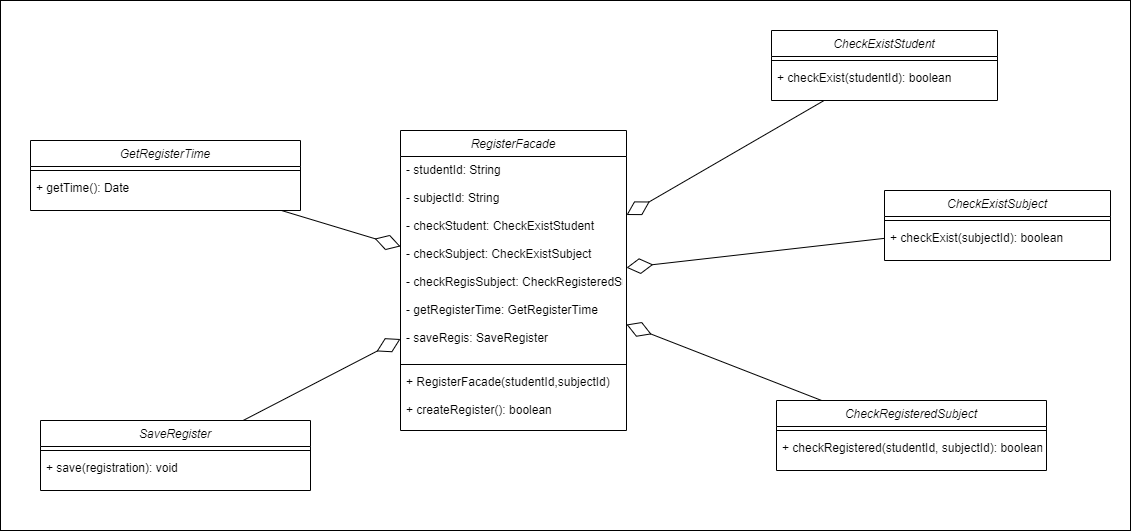

The diagram above was exported from draw.io. Its source (the exported page's mxGraphModel, read from the mxfile embedded in the PNG):
<mxGraphModel dx="1877" dy="515" grid="1" gridSize="10" guides="1" tooltips="1" connect="1" arrows="1" fold="1" page="1" pageScale="1" pageWidth="827" pageHeight="1169" math="0" shadow="0">
  <root>
    <mxCell id="WIyWlLk6GJQsqaUBKTNV-0" />
    <mxCell id="WIyWlLk6GJQsqaUBKTNV-1" parent="WIyWlLk6GJQsqaUBKTNV-0" />
    <mxCell id="XyLqaek7UGl7IJACBKkw-0" value="" style="rounded=0;whiteSpace=wrap;html=1;" parent="WIyWlLk6GJQsqaUBKTNV-1" vertex="1">
      <mxGeometry x="-470" y="20" width="1130" height="530" as="geometry" />
    </mxCell>
    <mxCell id="3MExgAqO4wBo35MHpa2i-0" value="RegisterFacade&#10;" style="swimlane;fontStyle=2;align=center;verticalAlign=top;childLayout=stackLayout;horizontal=1;startSize=26;horizontalStack=0;resizeParent=1;resizeLast=0;collapsible=1;marginBottom=0;rounded=0;shadow=0;strokeWidth=1;" parent="WIyWlLk6GJQsqaUBKTNV-1" vertex="1">
      <mxGeometry x="-70" y="150" width="226" height="300" as="geometry">
        <mxRectangle x="230" y="140" width="160" height="26" as="alternateBounds" />
      </mxGeometry>
    </mxCell>
    <mxCell id="3MExgAqO4wBo35MHpa2i-1" value="- studentId: String&#10;&#10;- subjectId: String&#10;&#10;- checkStudent: CheckExistStudent&#10;&#10;- checkSubject: CheckExistSubject&#10;&#10;- checkRegisSubject: CheckRegisteredSubject&#10;&#10;- getRegisterTime: GetRegisterTime&#10;&#10;- saveRegis: SaveRegister" style="text;align=left;verticalAlign=top;spacingLeft=4;spacingRight=4;overflow=hidden;rotatable=0;points=[[0,0.5],[1,0.5]];portConstraint=eastwest;" parent="3MExgAqO4wBo35MHpa2i-0" vertex="1">
      <mxGeometry y="26" width="226" height="204" as="geometry" />
    </mxCell>
    <mxCell id="3MExgAqO4wBo35MHpa2i-4" value="" style="line;html=1;strokeWidth=1;align=left;verticalAlign=middle;spacingTop=-1;spacingLeft=3;spacingRight=3;rotatable=0;labelPosition=right;points=[];portConstraint=eastwest;" parent="3MExgAqO4wBo35MHpa2i-0" vertex="1">
      <mxGeometry y="230" width="226" height="8" as="geometry" />
    </mxCell>
    <mxCell id="3MExgAqO4wBo35MHpa2i-5" value="+ RegisterFacade(studentId,subjectId) &#10;&#10;+ createRegister(): boolean" style="text;align=left;verticalAlign=top;spacingLeft=4;spacingRight=4;overflow=hidden;rotatable=0;points=[[0,0.5],[1,0.5]];portConstraint=eastwest;" parent="3MExgAqO4wBo35MHpa2i-0" vertex="1">
      <mxGeometry y="238" width="226" height="62" as="geometry" />
    </mxCell>
    <mxCell id="3MExgAqO4wBo35MHpa2i-6" value="CheckExistStudent" style="swimlane;fontStyle=2;align=center;verticalAlign=top;childLayout=stackLayout;horizontal=1;startSize=26;horizontalStack=0;resizeParent=1;resizeLast=0;collapsible=1;marginBottom=0;rounded=0;shadow=0;strokeWidth=1;" parent="WIyWlLk6GJQsqaUBKTNV-1" vertex="1">
      <mxGeometry x="301" y="50" width="226" height="70" as="geometry">
        <mxRectangle x="230" y="140" width="160" height="26" as="alternateBounds" />
      </mxGeometry>
    </mxCell>
    <mxCell id="3MExgAqO4wBo35MHpa2i-8" value="" style="line;html=1;strokeWidth=1;align=left;verticalAlign=middle;spacingTop=-1;spacingLeft=3;spacingRight=3;rotatable=0;labelPosition=right;points=[];portConstraint=eastwest;" parent="3MExgAqO4wBo35MHpa2i-6" vertex="1">
      <mxGeometry y="26" width="226" height="8" as="geometry" />
    </mxCell>
    <mxCell id="3MExgAqO4wBo35MHpa2i-9" value="+ checkExist(studentId): boolean" style="text;align=left;verticalAlign=top;spacingLeft=4;spacingRight=4;overflow=hidden;rotatable=0;points=[[0,0.5],[1,0.5]];portConstraint=eastwest;" parent="3MExgAqO4wBo35MHpa2i-6" vertex="1">
      <mxGeometry y="34" width="226" height="36" as="geometry" />
    </mxCell>
    <mxCell id="3MExgAqO4wBo35MHpa2i-10" value="CheckExistSubject" style="swimlane;fontStyle=2;align=center;verticalAlign=top;childLayout=stackLayout;horizontal=1;startSize=26;horizontalStack=0;resizeParent=1;resizeLast=0;collapsible=1;marginBottom=0;rounded=0;shadow=0;strokeWidth=1;" parent="WIyWlLk6GJQsqaUBKTNV-1" vertex="1">
      <mxGeometry x="414" y="210" width="226" height="70" as="geometry">
        <mxRectangle x="230" y="140" width="160" height="26" as="alternateBounds" />
      </mxGeometry>
    </mxCell>
    <mxCell id="3MExgAqO4wBo35MHpa2i-11" value="" style="line;html=1;strokeWidth=1;align=left;verticalAlign=middle;spacingTop=-1;spacingLeft=3;spacingRight=3;rotatable=0;labelPosition=right;points=[];portConstraint=eastwest;" parent="3MExgAqO4wBo35MHpa2i-10" vertex="1">
      <mxGeometry y="26" width="226" height="8" as="geometry" />
    </mxCell>
    <mxCell id="3MExgAqO4wBo35MHpa2i-12" value="+ checkExist(subjectId): boolean" style="text;align=left;verticalAlign=top;spacingLeft=4;spacingRight=4;overflow=hidden;rotatable=0;points=[[0,0.5],[1,0.5]];portConstraint=eastwest;" parent="3MExgAqO4wBo35MHpa2i-10" vertex="1">
      <mxGeometry y="34" width="226" height="36" as="geometry" />
    </mxCell>
    <mxCell id="3MExgAqO4wBo35MHpa2i-13" value="CheckRegisteredSubject" style="swimlane;fontStyle=2;align=center;verticalAlign=top;childLayout=stackLayout;horizontal=1;startSize=26;horizontalStack=0;resizeParent=1;resizeLast=0;collapsible=1;marginBottom=0;rounded=0;shadow=0;strokeWidth=1;" parent="WIyWlLk6GJQsqaUBKTNV-1" vertex="1">
      <mxGeometry x="306" y="420" width="270" height="70" as="geometry">
        <mxRectangle x="230" y="140" width="160" height="26" as="alternateBounds" />
      </mxGeometry>
    </mxCell>
    <mxCell id="3MExgAqO4wBo35MHpa2i-14" value="" style="line;html=1;strokeWidth=1;align=left;verticalAlign=middle;spacingTop=-1;spacingLeft=3;spacingRight=3;rotatable=0;labelPosition=right;points=[];portConstraint=eastwest;" parent="3MExgAqO4wBo35MHpa2i-13" vertex="1">
      <mxGeometry y="26" width="270" height="8" as="geometry" />
    </mxCell>
    <mxCell id="3MExgAqO4wBo35MHpa2i-15" value="+ checkRegistered(studentId, subjectId): boolean" style="text;align=left;verticalAlign=top;spacingLeft=4;spacingRight=4;overflow=hidden;rotatable=0;points=[[0,0.5],[1,0.5]];portConstraint=eastwest;" parent="3MExgAqO4wBo35MHpa2i-13" vertex="1">
      <mxGeometry y="34" width="270" height="36" as="geometry" />
    </mxCell>
    <mxCell id="3MExgAqO4wBo35MHpa2i-16" value="GetRegisterTime" style="swimlane;fontStyle=2;align=center;verticalAlign=top;childLayout=stackLayout;horizontal=1;startSize=26;horizontalStack=0;resizeParent=1;resizeLast=0;collapsible=1;marginBottom=0;rounded=0;shadow=0;strokeWidth=1;" parent="WIyWlLk6GJQsqaUBKTNV-1" vertex="1">
      <mxGeometry x="-440" y="160" width="270" height="70" as="geometry">
        <mxRectangle x="230" y="140" width="160" height="26" as="alternateBounds" />
      </mxGeometry>
    </mxCell>
    <mxCell id="3MExgAqO4wBo35MHpa2i-17" value="" style="line;html=1;strokeWidth=1;align=left;verticalAlign=middle;spacingTop=-1;spacingLeft=3;spacingRight=3;rotatable=0;labelPosition=right;points=[];portConstraint=eastwest;" parent="3MExgAqO4wBo35MHpa2i-16" vertex="1">
      <mxGeometry y="26" width="270" height="8" as="geometry" />
    </mxCell>
    <mxCell id="3MExgAqO4wBo35MHpa2i-18" value="+ getTime(): Date" style="text;align=left;verticalAlign=top;spacingLeft=4;spacingRight=4;overflow=hidden;rotatable=0;points=[[0,0.5],[1,0.5]];portConstraint=eastwest;" parent="3MExgAqO4wBo35MHpa2i-16" vertex="1">
      <mxGeometry y="34" width="270" height="36" as="geometry" />
    </mxCell>
    <mxCell id="3MExgAqO4wBo35MHpa2i-19" value="SaveRegister" style="swimlane;fontStyle=2;align=center;verticalAlign=top;childLayout=stackLayout;horizontal=1;startSize=26;horizontalStack=0;resizeParent=1;resizeLast=0;collapsible=1;marginBottom=0;rounded=0;shadow=0;strokeWidth=1;" parent="WIyWlLk6GJQsqaUBKTNV-1" vertex="1">
      <mxGeometry x="-430" y="440" width="270" height="70" as="geometry">
        <mxRectangle x="230" y="140" width="160" height="26" as="alternateBounds" />
      </mxGeometry>
    </mxCell>
    <mxCell id="3MExgAqO4wBo35MHpa2i-20" value="" style="line;html=1;strokeWidth=1;align=left;verticalAlign=middle;spacingTop=-1;spacingLeft=3;spacingRight=3;rotatable=0;labelPosition=right;points=[];portConstraint=eastwest;" parent="3MExgAqO4wBo35MHpa2i-19" vertex="1">
      <mxGeometry y="26" width="270" height="8" as="geometry" />
    </mxCell>
    <mxCell id="3MExgAqO4wBo35MHpa2i-21" value="+ save(registration): void" style="text;align=left;verticalAlign=top;spacingLeft=4;spacingRight=4;overflow=hidden;rotatable=0;points=[[0,0.5],[1,0.5]];portConstraint=eastwest;" parent="3MExgAqO4wBo35MHpa2i-19" vertex="1">
      <mxGeometry y="34" width="270" height="36" as="geometry" />
    </mxCell>
    <mxCell id="dE2vCnGDSRi4cme0l-i2-0" value="" style="endArrow=diamondThin;endFill=0;endSize=24;html=1;rounded=0;" parent="WIyWlLk6GJQsqaUBKTNV-1" source="3MExgAqO4wBo35MHpa2i-6" target="3MExgAqO4wBo35MHpa2i-0" edge="1">
      <mxGeometry width="160" relative="1" as="geometry">
        <mxPoint x="330" y="280" as="sourcePoint" />
        <mxPoint x="490" y="280" as="targetPoint" />
      </mxGeometry>
    </mxCell>
    <mxCell id="dE2vCnGDSRi4cme0l-i2-1" value="" style="endArrow=diamondThin;endFill=0;endSize=24;html=1;rounded=0;" parent="WIyWlLk6GJQsqaUBKTNV-1" source="3MExgAqO4wBo35MHpa2i-10" target="3MExgAqO4wBo35MHpa2i-0" edge="1">
      <mxGeometry width="160" relative="1" as="geometry">
        <mxPoint x="330" y="280" as="sourcePoint" />
        <mxPoint x="490" y="280" as="targetPoint" />
      </mxGeometry>
    </mxCell>
    <mxCell id="dE2vCnGDSRi4cme0l-i2-2" value="" style="endArrow=diamondThin;endFill=0;endSize=24;html=1;rounded=0;" parent="WIyWlLk6GJQsqaUBKTNV-1" source="3MExgAqO4wBo35MHpa2i-13" target="3MExgAqO4wBo35MHpa2i-0" edge="1">
      <mxGeometry width="160" relative="1" as="geometry">
        <mxPoint x="370" y="262" as="sourcePoint" />
        <mxPoint x="166" y="293" as="targetPoint" />
      </mxGeometry>
    </mxCell>
    <mxCell id="dE2vCnGDSRi4cme0l-i2-3" value="" style="endArrow=diamondThin;endFill=0;endSize=24;html=1;rounded=0;" parent="WIyWlLk6GJQsqaUBKTNV-1" source="3MExgAqO4wBo35MHpa2i-16" target="3MExgAqO4wBo35MHpa2i-0" edge="1">
      <mxGeometry width="160" relative="1" as="geometry">
        <mxPoint x="370" y="349" as="sourcePoint" />
        <mxPoint x="166" y="324" as="targetPoint" />
      </mxGeometry>
    </mxCell>
    <mxCell id="dE2vCnGDSRi4cme0l-i2-4" value="" style="endArrow=diamondThin;endFill=0;endSize=24;html=1;rounded=0;" parent="WIyWlLk6GJQsqaUBKTNV-1" source="3MExgAqO4wBo35MHpa2i-19" target="3MExgAqO4wBo35MHpa2i-0" edge="1">
      <mxGeometry width="160" relative="1" as="geometry">
        <mxPoint x="415" y="450" as="sourcePoint" />
        <mxPoint x="166" y="354" as="targetPoint" />
      </mxGeometry>
    </mxCell>
  </root>
</mxGraphModel>